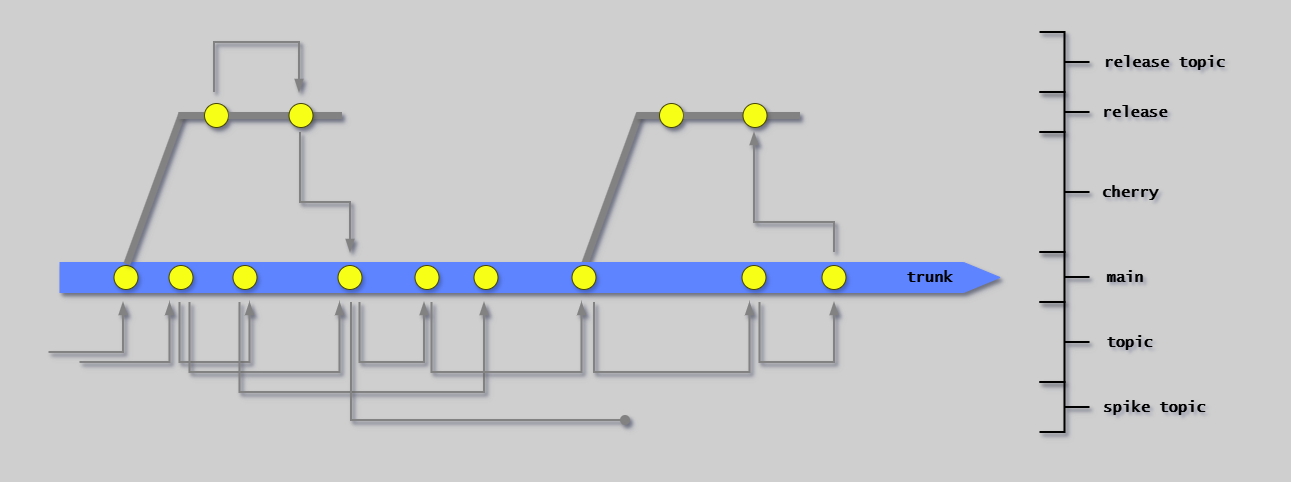

The diagram above was exported from draw.io. Its source (the exported page's mxGraphModel, read from the mxfile embedded in the PNG):
<mxGraphModel dx="858" dy="-6607" grid="1" gridSize="10" guides="1" tooltips="1" connect="1" arrows="1" fold="1" page="1" pageScale="1" pageWidth="1654" pageHeight="1169" background="#CFCFCF" math="0" shadow="1">
  <root>
    <mxCell id="0" />
    <mxCell id="1" parent="0" />
    <mxCell id="RXrEg-iPyTun6N4x9hFU-55" value="" style="endArrow=none;html=1;rounded=0;strokeColor=#828282;strokeWidth=7;exitX=0.069;exitY=0.02;exitDx=0;exitDy=0;exitPerimeter=0;shadow=1;" parent="1" edge="1">
      <mxGeometry width="50" height="50" relative="1" as="geometry">
        <mxPoint x="600" y="7290" as="sourcePoint" />
        <mxPoint x="655" y="7139" as="targetPoint" />
      </mxGeometry>
    </mxCell>
    <mxCell id="G46-tSZCfBZYrONh_9nJ-37" value="" style="group;strokeColor=none;dashed=1;dashPattern=12 12;shadow=1;" parent="1" vertex="1" connectable="0">
      <mxGeometry x="20" y="7030" width="1270" height="460" as="geometry" />
    </mxCell>
    <mxCell id="aCDJL3sqAOU6FaK6RYbX-2" value="&lt;font size=&quot;1&quot; face=&quot;Lucida Console&quot;&gt;&lt;b style=&quot;font-size: 15px;&quot;&gt;main&lt;br&gt;&lt;/b&gt;&lt;/font&gt;" style="text;html=1;strokeColor=none;fillColor=none;align=center;verticalAlign=middle;whiteSpace=wrap;rounded=0;shadow=1;" parent="1" vertex="1">
      <mxGeometry x="1115.5" y="7293" width="50" height="20" as="geometry" />
    </mxCell>
    <mxCell id="RXrEg-iPyTun6N4x9hFU-3" value="" style="shape=singleArrow;whiteSpace=wrap;html=1;arrowWidth=1;arrowSize=0.03868852459016379;fillColor=#5E84FF;strokeColor=#5E84FF;shadow=1;" parent="1" vertex="1">
      <mxGeometry x="75.5" y="7288" width="940" height="30" as="geometry" />
    </mxCell>
    <mxCell id="RXrEg-iPyTun6N4x9hFU-24" value="" style="ellipse;whiteSpace=wrap;html=1;aspect=fixed;fillColor=#F7FF17;strokeColor=#454505;shadow=1;" parent="1" vertex="1">
      <mxGeometry x="129.5" y="7291" width="24" height="24" as="geometry" />
    </mxCell>
    <mxCell id="RXrEg-iPyTun6N4x9hFU-28" value="" style="ellipse;whiteSpace=wrap;html=1;aspect=fixed;fillColor=#F7FF17;strokeColor=#454505;shadow=1;" parent="1" vertex="1">
      <mxGeometry x="184.5" y="7291" width="24" height="24" as="geometry" />
    </mxCell>
    <mxCell id="RXrEg-iPyTun6N4x9hFU-29" value="" style="ellipse;whiteSpace=wrap;html=1;aspect=fixed;fillColor=#F7FF17;strokeColor=#454505;shadow=1;" parent="1" vertex="1">
      <mxGeometry x="248.5" y="7291" width="24" height="24" as="geometry" />
    </mxCell>
    <mxCell id="RXrEg-iPyTun6N4x9hFU-31" value="" style="ellipse;whiteSpace=wrap;html=1;aspect=fixed;fillColor=#F7FF17;strokeColor=#454505;shadow=1;" parent="1" vertex="1">
      <mxGeometry x="353.5" y="7291" width="24" height="24" as="geometry" />
    </mxCell>
    <mxCell id="RXrEg-iPyTun6N4x9hFU-32" value="" style="ellipse;whiteSpace=wrap;html=1;aspect=fixed;fillColor=#F7FF17;strokeColor=#454505;shadow=1;" parent="1" vertex="1">
      <mxGeometry x="430.5" y="7291" width="24" height="24" as="geometry" />
    </mxCell>
    <mxCell id="RXrEg-iPyTun6N4x9hFU-33" value="" style="ellipse;whiteSpace=wrap;html=1;aspect=fixed;fillColor=#F7FF17;strokeColor=#454505;shadow=1;" parent="1" vertex="1">
      <mxGeometry x="489.5" y="7291" width="24" height="24" as="geometry" />
    </mxCell>
    <mxCell id="RXrEg-iPyTun6N4x9hFU-38" value="" style="ellipse;whiteSpace=wrap;html=1;aspect=fixed;fillColor=#F7FF17;strokeColor=#454505;shadow=1;" parent="1" vertex="1">
      <mxGeometry x="587.5" y="7291" width="24" height="24" as="geometry" />
    </mxCell>
    <mxCell id="RXrEg-iPyTun6N4x9hFU-40" value="" style="edgeStyle=segmentEdgeStyle;endArrow=blockThin;html=1;curved=0;rounded=0;endSize=8;startSize=8;strokeColor=#828282;endFill=1;strokeWidth=2;shadow=1;" parent="1" edge="1">
      <mxGeometry width="50" height="50" relative="1" as="geometry">
        <mxPoint x="64.5" y="7378" as="sourcePoint" />
        <mxPoint x="139" y="7328" as="targetPoint" />
        <Array as="points">
          <mxPoint x="139.5" y="7378" />
        </Array>
      </mxGeometry>
    </mxCell>
    <mxCell id="RXrEg-iPyTun6N4x9hFU-41" value="" style="edgeStyle=segmentEdgeStyle;endArrow=blockThin;html=1;curved=0;rounded=0;endSize=8;startSize=8;strokeColor=#828282;endFill=1;strokeWidth=2;shadow=1;" parent="1" edge="1">
      <mxGeometry width="50" height="50" relative="1" as="geometry">
        <mxPoint x="95.5" y="7388" as="sourcePoint" />
        <mxPoint x="185.5" y="7328" as="targetPoint" />
        <Array as="points">
          <mxPoint x="185.5" y="7388" />
        </Array>
      </mxGeometry>
    </mxCell>
    <mxCell id="RXrEg-iPyTun6N4x9hFU-43" value="" style="edgeStyle=segmentEdgeStyle;endArrow=blockThin;html=1;curved=0;rounded=0;endSize=8;startSize=8;strokeColor=#828282;endFill=1;strokeWidth=2;shadow=1;" parent="1" edge="1">
      <mxGeometry width="50" height="50" relative="1" as="geometry">
        <mxPoint x="195.5" y="7328" as="sourcePoint" />
        <mxPoint x="265.5" y="7328" as="targetPoint" />
        <Array as="points">
          <mxPoint x="195.5" y="7388" />
          <mxPoint x="265.5" y="7388" />
        </Array>
      </mxGeometry>
    </mxCell>
    <mxCell id="RXrEg-iPyTun6N4x9hFU-44" value="" style="edgeStyle=segmentEdgeStyle;endArrow=blockThin;html=1;curved=0;rounded=0;endSize=8;startSize=8;strokeColor=#828282;endFill=1;strokeWidth=2;shadow=1;" parent="1" edge="1">
      <mxGeometry width="50" height="50" relative="1" as="geometry">
        <mxPoint x="205.5" y="7328" as="sourcePoint" />
        <mxPoint x="355.5" y="7328" as="targetPoint" />
        <Array as="points">
          <mxPoint x="205.5" y="7398" />
          <mxPoint x="355.5" y="7398" />
        </Array>
      </mxGeometry>
    </mxCell>
    <mxCell id="RXrEg-iPyTun6N4x9hFU-45" value="" style="edgeStyle=segmentEdgeStyle;endArrow=blockThin;html=1;curved=0;rounded=0;endSize=8;startSize=8;strokeColor=#828282;endFill=1;strokeWidth=2;shadow=1;" parent="1" edge="1">
      <mxGeometry width="50" height="50" relative="1" as="geometry">
        <mxPoint x="375.5" y="7328" as="sourcePoint" />
        <mxPoint x="440" y="7328" as="targetPoint" />
        <Array as="points">
          <mxPoint x="375.5" y="7328" />
          <mxPoint x="375.5" y="7388" />
          <mxPoint x="428.5" y="7388" />
        </Array>
      </mxGeometry>
    </mxCell>
    <mxCell id="RXrEg-iPyTun6N4x9hFU-46" value="" style="edgeStyle=segmentEdgeStyle;endArrow=blockThin;html=1;curved=0;rounded=0;endSize=8;startSize=8;strokeColor=#828282;endFill=1;strokeWidth=2;shadow=1;" parent="1" edge="1">
      <mxGeometry width="50" height="50" relative="1" as="geometry">
        <mxPoint x="255.5" y="7328" as="sourcePoint" />
        <mxPoint x="500" y="7328" as="targetPoint" />
        <Array as="points">
          <mxPoint x="256" y="7418" />
          <mxPoint x="500" y="7418" />
        </Array>
      </mxGeometry>
    </mxCell>
    <mxCell id="RXrEg-iPyTun6N4x9hFU-48" value="" style="edgeStyle=segmentEdgeStyle;endArrow=blockThin;html=1;curved=0;rounded=0;endSize=8;startSize=8;strokeColor=#828282;endFill=1;strokeWidth=2;shadow=1;" parent="1" edge="1">
      <mxGeometry width="50" height="50" relative="1" as="geometry">
        <mxPoint x="447.5" y="7328" as="sourcePoint" />
        <mxPoint x="597.5" y="7328" as="targetPoint" />
        <Array as="points">
          <mxPoint x="447.5" y="7398" />
          <mxPoint x="597.5" y="7398" />
        </Array>
      </mxGeometry>
    </mxCell>
    <mxCell id="RXrEg-iPyTun6N4x9hFU-51" value="" style="ellipse;whiteSpace=wrap;html=1;aspect=fixed;fillColor=#F7FF17;strokeColor=#454505;shadow=1;" parent="1" vertex="1">
      <mxGeometry x="757.5" y="7291" width="24" height="24" as="geometry" />
    </mxCell>
    <mxCell id="RXrEg-iPyTun6N4x9hFU-52" value="" style="ellipse;whiteSpace=wrap;html=1;aspect=fixed;fillColor=#F7FF17;strokeColor=#454505;shadow=1;" parent="1" vertex="1">
      <mxGeometry x="837.5" y="7291" width="24" height="24" as="geometry" />
    </mxCell>
    <mxCell id="RXrEg-iPyTun6N4x9hFU-53" value="" style="edgeStyle=segmentEdgeStyle;endArrow=blockThin;html=1;curved=0;rounded=0;endSize=8;startSize=8;strokeColor=#828282;endFill=1;strokeWidth=2;shadow=1;" parent="1" edge="1">
      <mxGeometry width="50" height="50" relative="1" as="geometry">
        <mxPoint x="610" y="7328" as="sourcePoint" />
        <mxPoint x="765.5" y="7328" as="targetPoint" />
        <Array as="points">
          <mxPoint x="610" y="7398" />
          <mxPoint x="766" y="7398" />
        </Array>
      </mxGeometry>
    </mxCell>
    <mxCell id="RXrEg-iPyTun6N4x9hFU-54" value="" style="edgeStyle=segmentEdgeStyle;endArrow=blockThin;html=1;curved=0;rounded=0;endSize=8;startSize=8;strokeColor=#828282;endFill=1;strokeWidth=2;shadow=1;" parent="1" edge="1">
      <mxGeometry width="50" height="50" relative="1" as="geometry">
        <mxPoint x="775.5" y="7328" as="sourcePoint" />
        <mxPoint x="850" y="7328" as="targetPoint" />
        <Array as="points">
          <mxPoint x="776" y="7388" />
          <mxPoint x="850" y="7388" />
          <mxPoint x="850" y="7328" />
        </Array>
      </mxGeometry>
    </mxCell>
    <mxCell id="RXrEg-iPyTun6N4x9hFU-57" value="" style="endArrow=none;html=1;rounded=0;strokeColor=#828282;strokeWidth=7;shadow=1;" parent="1" target="RXrEg-iPyTun6N4x9hFU-58" edge="1">
      <mxGeometry width="50" height="50" relative="1" as="geometry">
        <mxPoint x="652" y="7141" as="sourcePoint" />
        <mxPoint x="945" y="7141" as="targetPoint" />
      </mxGeometry>
    </mxCell>
    <mxCell id="RXrEg-iPyTun6N4x9hFU-58" value="" style="ellipse;whiteSpace=wrap;html=1;aspect=fixed;fillColor=#F7FF17;strokeColor=#454505;shadow=1;" parent="1" vertex="1">
      <mxGeometry x="675" y="7129" width="24" height="24" as="geometry" />
    </mxCell>
    <mxCell id="RXrEg-iPyTun6N4x9hFU-59" value="" style="endArrow=none;html=1;rounded=0;strokeColor=#828282;strokeWidth=7;shadow=1;" parent="1" source="RXrEg-iPyTun6N4x9hFU-58" edge="1">
      <mxGeometry width="50" height="50" relative="1" as="geometry">
        <mxPoint x="695" y="7141" as="sourcePoint" />
        <mxPoint x="815.5" y="7141" as="targetPoint" />
      </mxGeometry>
    </mxCell>
    <mxCell id="RXrEg-iPyTun6N4x9hFU-62" value="" style="ellipse;whiteSpace=wrap;html=1;aspect=fixed;fillColor=#F7FF17;strokeColor=#454505;shadow=1;" parent="1" vertex="1">
      <mxGeometry x="758.5" y="7129" width="24" height="24" as="geometry" />
    </mxCell>
    <mxCell id="RXrEg-iPyTun6N4x9hFU-64" value="" style="edgeStyle=segmentEdgeStyle;endArrow=blockThin;html=1;curved=0;rounded=0;endSize=8;startSize=8;strokeColor=#828282;endFill=1;strokeWidth=2;shadow=1;" parent="1" edge="1">
      <mxGeometry width="50" height="50" relative="1" as="geometry">
        <mxPoint x="850" y="7278" as="sourcePoint" />
        <mxPoint x="770" y="7158" as="targetPoint" />
        <Array as="points">
          <mxPoint x="850" y="7248" />
          <mxPoint x="770" y="7248" />
        </Array>
      </mxGeometry>
    </mxCell>
    <mxCell id="RXrEg-iPyTun6N4x9hFU-67" value="" style="strokeWidth=2;html=1;shape=mxgraph.flowchart.annotation_2;align=left;labelPosition=right;pointerEvents=1;direction=west;shadow=1;" parent="1" vertex="1">
      <mxGeometry x="1055.5" y="7328" width="50" height="80" as="geometry" />
    </mxCell>
    <mxCell id="RXrEg-iPyTun6N4x9hFU-68" value="" style="strokeWidth=2;html=1;shape=mxgraph.flowchart.annotation_2;align=left;labelPosition=right;pointerEvents=1;direction=west;shadow=1;" parent="1" vertex="1">
      <mxGeometry x="1055.5" y="7278" width="50" height="50" as="geometry" />
    </mxCell>
    <mxCell id="RXrEg-iPyTun6N4x9hFU-69" value="" style="strokeWidth=2;html=1;shape=mxgraph.flowchart.annotation_2;align=left;labelPosition=right;pointerEvents=1;direction=west;shadow=1;" parent="1" vertex="1">
      <mxGeometry x="1055.5" y="7158" width="50" height="120" as="geometry" />
    </mxCell>
    <mxCell id="RXrEg-iPyTun6N4x9hFU-70" value="" style="strokeWidth=2;html=1;shape=mxgraph.flowchart.annotation_2;align=left;labelPosition=right;pointerEvents=1;direction=west;shadow=1;" parent="1" vertex="1">
      <mxGeometry x="1055.5" y="7118" width="50" height="40" as="geometry" />
    </mxCell>
    <mxCell id="RXrEg-iPyTun6N4x9hFU-71" value="" style="strokeWidth=2;html=1;shape=mxgraph.flowchart.annotation_2;align=left;labelPosition=right;pointerEvents=1;direction=west;shadow=1;" parent="1" vertex="1">
      <mxGeometry x="1055.5" y="7058" width="50" height="60" as="geometry" />
    </mxCell>
    <mxCell id="RXrEg-iPyTun6N4x9hFU-72" value="&lt;font size=&quot;1&quot; face=&quot;Lucida Console&quot;&gt;&lt;b style=&quot;font-size: 15px;&quot;&gt;topic&lt;br&gt;&lt;/b&gt;&lt;/font&gt;" style="text;html=1;strokeColor=none;fillColor=none;align=center;verticalAlign=middle;whiteSpace=wrap;rounded=0;shadow=1;" parent="1" vertex="1">
      <mxGeometry x="1115.5" y="7358" width="59" height="20" as="geometry" />
    </mxCell>
    <mxCell id="RXrEg-iPyTun6N4x9hFU-73" value="&lt;font size=&quot;1&quot; face=&quot;Lucida Console&quot;&gt;&lt;b style=&quot;font-size: 15px;&quot;&gt;cherry&lt;br&gt;&lt;/b&gt;&lt;/font&gt;" style="text;html=1;strokeColor=none;fillColor=none;align=center;verticalAlign=middle;whiteSpace=wrap;rounded=0;shadow=1;" parent="1" vertex="1">
      <mxGeometry x="1115.5" y="7208" width="60" height="20" as="geometry" />
    </mxCell>
    <mxCell id="RXrEg-iPyTun6N4x9hFU-74" value="&lt;font size=&quot;1&quot; face=&quot;Lucida Console&quot;&gt;&lt;b style=&quot;font-size: 15px;&quot;&gt;release&lt;br&gt;&lt;/b&gt;&lt;/font&gt;" style="text;html=1;strokeColor=none;fillColor=none;align=center;verticalAlign=middle;whiteSpace=wrap;rounded=0;shadow=1;" parent="1" vertex="1">
      <mxGeometry x="1115.5" y="7128" width="70" height="20" as="geometry" />
    </mxCell>
    <mxCell id="RXrEg-iPyTun6N4x9hFU-75" value="&lt;font size=&quot;1&quot; face=&quot;Lucida Console&quot;&gt;&lt;b style=&quot;font-size: 15px;&quot;&gt;release topic&lt;br&gt;&lt;/b&gt;&lt;/font&gt;" style="text;html=1;strokeColor=none;fillColor=none;align=center;verticalAlign=middle;whiteSpace=wrap;rounded=0;shadow=1;" parent="1" vertex="1">
      <mxGeometry x="1114.5" y="7078" width="131" height="20" as="geometry" />
    </mxCell>
    <mxCell id="r7MN-aNejg94LlXg1mxn-2" value="&lt;font size=&quot;1&quot;&gt;&lt;b style=&quot;font-size: 15px;&quot;&gt;trunk&lt;br&gt;&lt;/b&gt;&lt;/font&gt;" style="text;html=1;strokeColor=none;fillColor=none;align=center;verticalAlign=middle;whiteSpace=wrap;rounded=0;fontFamily=Lucida Console;shadow=1;" parent="1" vertex="1">
      <mxGeometry x="910" y="7293" width="71" height="20" as="geometry" />
    </mxCell>
    <mxCell id="Xu3V2eAyFkE_h6SZ7u3F-1" value="" style="edgeStyle=segmentEdgeStyle;endArrow=oval;html=1;curved=0;rounded=0;endSize=8;startSize=8;strokeColor=#828282;endFill=1;strokeWidth=2;shadow=1;" parent="1" edge="1">
      <mxGeometry width="50" height="50" relative="1" as="geometry">
        <mxPoint x="367" y="7328" as="sourcePoint" />
        <mxPoint x="641" y="7446" as="targetPoint" />
        <Array as="points">
          <mxPoint x="367" y="7446" />
          <mxPoint x="432" y="7446" />
        </Array>
      </mxGeometry>
    </mxCell>
    <mxCell id="Xu3V2eAyFkE_h6SZ7u3F-2" value="" style="strokeWidth=2;html=1;shape=mxgraph.flowchart.annotation_2;align=left;labelPosition=right;pointerEvents=1;direction=west;shadow=1;" parent="1" vertex="1">
      <mxGeometry x="1055.5" y="7408" width="50" height="50" as="geometry" />
    </mxCell>
    <mxCell id="Xu3V2eAyFkE_h6SZ7u3F-3" value="&lt;font size=&quot;1&quot; face=&quot;Lucida Console&quot;&gt;&lt;b style=&quot;font-size: 15px;&quot;&gt;spike topic&lt;br&gt;&lt;/b&gt;&lt;/font&gt;" style="text;html=1;strokeColor=none;fillColor=none;align=center;verticalAlign=middle;whiteSpace=wrap;rounded=0;shadow=1;" parent="1" vertex="1">
      <mxGeometry x="1111" y="7423" width="119" height="20" as="geometry" />
    </mxCell>
    <mxCell id="dib-nZ9xHOtewUpAqZWO-1" value="" style="endArrow=none;html=1;rounded=0;strokeColor=#828282;strokeWidth=7;exitX=0.069;exitY=0.02;exitDx=0;exitDy=0;exitPerimeter=0;shadow=1;" parent="1" edge="1">
      <mxGeometry width="50" height="50" relative="1" as="geometry">
        <mxPoint x="142.36" y="7289.6" as="sourcePoint" />
        <mxPoint x="197.5" y="7139" as="targetPoint" />
      </mxGeometry>
    </mxCell>
    <mxCell id="dib-nZ9xHOtewUpAqZWO-2" value="" style="edgeStyle=segmentEdgeStyle;endArrow=blockThin;html=1;curved=0;rounded=0;endSize=8;startSize=8;strokeColor=#828282;endFill=1;strokeWidth=2;shadow=1;" parent="1" edge="1">
      <mxGeometry width="50" height="50" relative="1" as="geometry">
        <mxPoint x="230" y="7118" as="sourcePoint" />
        <mxPoint x="315" y="7118" as="targetPoint" />
        <Array as="points">
          <mxPoint x="230" y="7068" />
          <mxPoint x="315" y="7068" />
        </Array>
      </mxGeometry>
    </mxCell>
    <mxCell id="dib-nZ9xHOtewUpAqZWO-3" value="" style="edgeStyle=segmentEdgeStyle;endArrow=blockThin;html=1;curved=0;rounded=0;endSize=8;startSize=8;strokeColor=#828282;endFill=1;strokeWidth=2;shadow=1;" parent="1" edge="1">
      <mxGeometry width="50" height="50" relative="1" as="geometry">
        <mxPoint x="316" y="7158" as="sourcePoint" />
        <mxPoint x="366" y="7278" as="targetPoint" />
        <Array as="points">
          <mxPoint x="316" y="7228" />
          <mxPoint x="366" y="7228" />
        </Array>
      </mxGeometry>
    </mxCell>
    <mxCell id="dib-nZ9xHOtewUpAqZWO-7" value="" style="endArrow=none;html=1;rounded=0;strokeColor=#828282;strokeWidth=7;shadow=1;" parent="1" target="dib-nZ9xHOtewUpAqZWO-8" edge="1">
      <mxGeometry width="50" height="50" relative="1" as="geometry">
        <mxPoint x="194" y="7141" as="sourcePoint" />
        <mxPoint x="487" y="7141" as="targetPoint" />
      </mxGeometry>
    </mxCell>
    <mxCell id="dib-nZ9xHOtewUpAqZWO-8" value="" style="ellipse;whiteSpace=wrap;html=1;aspect=fixed;fillColor=#F7FF17;strokeColor=#454505;shadow=1;" parent="1" vertex="1">
      <mxGeometry x="220" y="7129" width="24" height="24" as="geometry" />
    </mxCell>
    <mxCell id="dib-nZ9xHOtewUpAqZWO-9" value="" style="endArrow=none;html=1;rounded=0;strokeColor=#828282;strokeWidth=7;shadow=1;" parent="1" source="dib-nZ9xHOtewUpAqZWO-8" edge="1">
      <mxGeometry width="50" height="50" relative="1" as="geometry">
        <mxPoint x="237" y="7141" as="sourcePoint" />
        <mxPoint x="357.5" y="7141" as="targetPoint" />
      </mxGeometry>
    </mxCell>
    <mxCell id="dib-nZ9xHOtewUpAqZWO-10" value="" style="ellipse;whiteSpace=wrap;html=1;aspect=fixed;fillColor=#F7FF17;strokeColor=#454505;shadow=1;" parent="1" vertex="1">
      <mxGeometry x="304.5" y="7129" width="24" height="24" as="geometry" />
    </mxCell>
  </root>
</mxGraphModel>